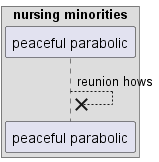

The diagram above was rendered by PlantUML. Its source (embedded in the PNG):
@startuml
box "nursing minorities"
participant "peaceful parabolic" as 0
end box
0 -->x 0: reunion hows
@enduml